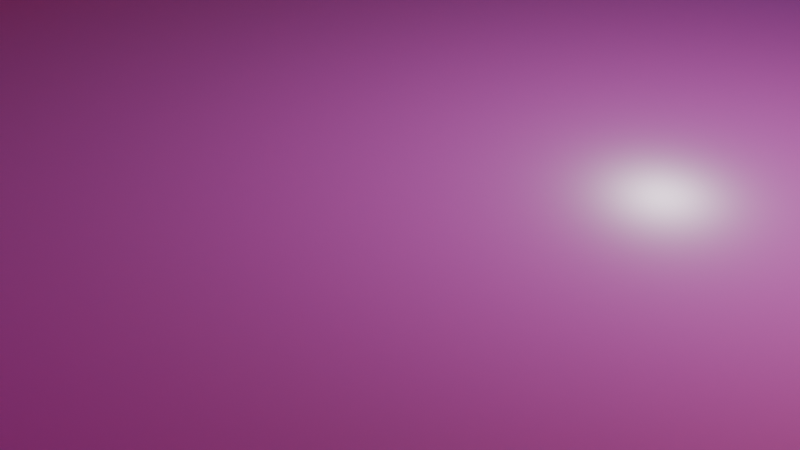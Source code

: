 # Source: Ballroom.blend  (saved by Blender 5.0.119; exported with 4.5.12 LTS)
import bpy
from mathutils import Matrix  # noqa: F401  (used for matrix-valued properties, if any)

bpy.ops.wm.read_factory_settings(use_empty=True)
scene = bpy.context.scene
scene.name = 'Scene'

# ---- collections
col_collection = bpy.data.collections.new('Collection'); scene.collection.children.link(col_collection)

# ---- images (referenced by path relative to the original .blend; pixels are not part of the script)
import os
ASSET_DIR = os.environ.get("B2B_ASSET_DIR", "")  # directory of the original .blend (textures are referenced by path, not embedded)
HERE = os.path.dirname(os.path.abspath(__file__))  # packed textures are extracted next to this script under _unpacked/

def load_image(name, relpath, width, height, colorspace="sRGB"):
    """Load a texture the original file referenced (path relative to the .blend, or extracted next to this script)."""
    p = next((c for c in (os.path.join(HERE, relpath), os.path.join(ASSET_DIR, relpath)) if relpath and os.path.exists(c)), "")
    if p:
        img = bpy.data.images.load(p, check_existing=True)
        img.name = name
    else:  # same state as the original file: an image datablock whose file is absent (Cycles renders it pink)
        img = bpy.data.images.new(name, width, height)
        img.source = "FILE"
        img.filepath = "//" + (relpath or name)
    img.colorspace_settings.name = colorspace
    return img
img_edvard_munch__udim__the_scream_91_x_73_cm_png_001 = load_image('Edvard_Munch_<UDIM>_The_Scream_91_x_73_cm.png.001', 'Edvard_Munch_1893_The_Scream_91_x_73_cm.png', 1024, 1024, 'sRGB')
img_rough_tiles_marble_3_png = load_image('rough_tiles_marble_3.png', 'rough_tiles_marble_3.png', 1024, 1024, 'sRGB')
img_normal_tiles_marble_3_png = load_image('normal_tiles_marble_3.png', 'normal_tiles_marble_3.png', 1024, 1024, 'sRGB')
img_color_tiles_marble_3_png_001 = load_image('color_tiles_marble_3.png.001', 'color_tiles_marble_3.png', 1024, 1024, 'sRGB')

# ---- materials (node trees are filled in below, after node groups)
mat_material_001 = bpy.data.materials.new('Material.001')
mat_material_wall3 = bpy.data.materials.new('Material_Wall3')
mat_material_wall3.alpha_threshold = 0.0
mat_material_wall3.use_backface_culling_lightprobe_volume = False
mat_material_wall3.roughness = 0.5
mat_material_wall3.line_color = (0.0, 0.0, 0.0, 1.0)
mat_material_wall2 = bpy.data.materials.new('Material_Wall2')
mat_material_wall1 = bpy.data.materials.new('Material_Wall1')
mat_material_wall0 = bpy.data.materials.new('Material_Wall0')
mat_floormat = bpy.data.materials.new('FloorMat')
mat_floormat.preview_render_type = 'FLAT'
mat_concrete = bpy.data.materials.new('Concrete')
mat_border = bpy.data.materials.new('Border')

# ---- material node trees
mat_material_001.use_nodes = True; mat_material_001.node_tree.nodes.clear()
_N = mat_material_001.node_tree.nodes; _L = mat_material_001.node_tree.links
n0 = _N.new('ShaderNodeBsdfPrincipled'); n0.name = 'Principled BSDF'; n0.location = (-200, 100)
n1 = _N.new('ShaderNodeOutputMaterial'); n1.name = 'Material Output'; n1.location = (200, 100)
n2 = _N.new('ShaderNodeTexImage'); n2.name = 'Image Texture'; n2.location = (-490, 60)
n2.image = img_edvard_munch__udim__the_scream_91_x_73_cm_png_001
n3 = _N.new('ShaderNodeUVMap'); n3.name = 'UV Map'; n3.location = (-680, -20)
_L.new(n0.outputs[0], n1.inputs[0])
_L.new(n2.outputs[0], n0.inputs[0])
_L.new(n3.outputs[0], n2.inputs[0])
n1.is_active_output = True
mat_material_wall3.use_nodes = True; mat_material_wall3.node_tree.nodes.clear()
_N = mat_material_wall3.node_tree.nodes; _L = mat_material_wall3.node_tree.links
n0 = _N.new('ShaderNodeOutputMaterial'); n0.name = 'Material Output'; n0.location = (200, 100)
n1 = _N.new('ShaderNodeBsdfPrincipled'); n1.name = 'Principled BSDF'; n1.location = (-200, 100)
n1.inputs[0].default_value = (0.8, 0.6519, 0.0321, 1.0)
_L.new(n1.outputs[0], n0.inputs[0])
n0.is_active_output = True
mat_material_wall2.use_nodes = True; mat_material_wall2.node_tree.nodes.clear()
_N = mat_material_wall2.node_tree.nodes; _L = mat_material_wall2.node_tree.links
n0 = _N.new('ShaderNodeBsdfPrincipled'); n0.name = 'Principled BSDF'; n0.location = (-200, 100)
n0.inputs[0].default_value = (0.8, 0.07791, 0.08955, 1.0)
n1 = _N.new('ShaderNodeOutputMaterial'); n1.name = 'Material Output'; n1.location = (200, 100)
_L.new(n0.outputs[0], n1.inputs[0])
n1.is_active_output = True
mat_material_wall1.use_nodes = True; mat_material_wall1.node_tree.nodes.clear()
_N = mat_material_wall1.node_tree.nodes; _L = mat_material_wall1.node_tree.links
n0 = _N.new('ShaderNodeBsdfPrincipled'); n0.name = 'Principled BSDF'; n0.location = (-200, 100)
n0.inputs[0].default_value = (0.1489, 0.1559, 0.8, 1.0)
n1 = _N.new('ShaderNodeOutputMaterial'); n1.name = 'Material Output'; n1.location = (200, 100)
_L.new(n0.outputs[0], n1.inputs[0])
n1.is_active_output = True
mat_material_wall0.use_nodes = True; mat_material_wall0.node_tree.nodes.clear()
_N = mat_material_wall0.node_tree.nodes; _L = mat_material_wall0.node_tree.links
n0 = _N.new('ShaderNodeBsdfPrincipled'); n0.name = 'Principled BSDF'; n0.location = (-200, 100)
n0.inputs[0].default_value = (0.8, 0.2398, 0.0292, 1.0)
n1 = _N.new('ShaderNodeOutputMaterial'); n1.name = 'Material Output'; n1.location = (200, 100)
_L.new(n0.outputs[0], n1.inputs[0])
n1.is_active_output = True
mat_floormat.use_nodes = True; mat_floormat.node_tree.nodes.clear()
mat_concrete.use_nodes = True; mat_concrete.node_tree.nodes.clear()
_N = mat_concrete.node_tree.nodes; _L = mat_concrete.node_tree.links
n0 = _N.new('ShaderNodeBsdfPrincipled'); n0.name = 'Principled BSDF'; n0.location = (-200, 100)
n0.inputs[0].default_value = (0.04957, 0.04957, 0.04957, 1.0)
n0.inputs[2].default_value = 0.7568
n1 = _N.new('ShaderNodeOutputMaterial'); n1.name = 'Material Output'; n1.location = (200, 100)
_L.new(n0.outputs[0], n1.inputs[0])
n1.is_active_output = True
mat_border.use_nodes = True; mat_border.node_tree.nodes.clear()
_N = mat_border.node_tree.nodes; _L = mat_border.node_tree.links
n0 = _N.new('ShaderNodeBsdfPrincipled'); n0.name = 'Principled BSDF'; n0.location = (-200, 100)
n0.inputs[0].default_value = (0.4089, 0.4089, 0.4089, 1.0)
n1 = _N.new('ShaderNodeOutputMaterial'); n1.name = 'Material Output'; n1.location = (200, 100)
_L.new(n0.outputs[0], n1.inputs[0])
n1.is_active_output = True

# ---- world
world_world = bpy.data.worlds.new('World'); scene.world = world_world
world_world.use_nodes = True; world_world.node_tree.nodes.clear()
_N = world_world.node_tree.nodes; _L = world_world.node_tree.links
n0 = _N.new('ShaderNodeOutputWorld'); n0.name = 'World Output'; n0.location = (200, 100)
n1 = _N.new('ShaderNodeBackground'); n1.name = 'Background'; n1.location = (-200, 100)
n1.inputs[0].default_value = (0.05088, 0.05088, 0.05088, 1.0)
_L.new(n1.outputs[0], n0.inputs[0])
n0.is_active_output = True
world_world.color = (0.05088, 0.05088, 0.05088)
world_world.sun_shadow_jitter_overblur = 0.0

# ---- cameras
cam_camera = bpy.data.cameras.new('Camera')
cam_camera.clip_end = 100.0
cam_camera.ortho_scale = 7.314

# ---- lights
light_light = bpy.data.lights.new('Light', 'POINT')
light_light.energy = 1000.0
light_light.shadow_soft_size = 0.1

# ---- meshes
me_cube = bpy.data.meshes.new('Cube')
me_cube.from_pydata([(0.8144, 0.03091, 0.8469), (1.0, -0.03995, -1.038), (-0.8144, 0.03091, 0.8469), (-1.0, -0.03995, -1.038), (1.0, -0.03995, 0.9616), (-1.0, -0.03995, 0.9616), (0.8144, 0.03091, -0.8213), (-0.8144, 0.03091, -0.8213), (0.9291, 0.03091, 0.9616), (-0.9291, 0.03091, 0.9616), (0.9291, 0.03091, -0.936), (-0.9291, 0.03091, -0.936), (0.8144, -0.02187, 0.8469), (-0.8144, -0.02187, 0.8469), (0.8144, -0.02187, -0.8213), (-0.8144, -0.02187, -0.8213)], [], [(3, 5, 9, 11), (1, 4, 5, 3), (1, 10, 8, 4), (8, 9, 5, 4), (7, 2, 13, 15), (0, 2, 9, 8), (7, 6, 10, 11), (2, 7, 11, 9), (6, 0, 8, 10), (13, 12, 14, 15), (2, 0, 12, 13), (0, 6, 14, 12), (6, 7, 15, 14)])
me_cube.polygons.foreach_set('material_index', [1, 1, 1, 1, 1, 1, 1, 1, 1, 0, 1, 1, 1])
_uv = me_cube.uv_layers.new(name='UVMap')
_uv.uv.foreach_set('vector', [0.125, 0.75, 0.875, 0.75, 0.8661, 0.7411, 0.8661, 0.7411, 0.375, 0.75, 0.625, 0.75, 0.625, 1.0, 0.375, 1.0, 0.375, 0.75, 0.6339, 0.7411, 0.6339, 0.7411, 0.625, 0.75, 0.6339, 0.7411, 0.8661, 0.7411, 0.875, 0.75, 0.625, 0.75, 0.8518, 0.7411, 0.8518, 0.7411, 0.8518, 0.7411, 0.8518, 0.7411, 0.6482, 0.7411, 0.8518, 0.7411, 0.8661, 0.7411, 0.6339, 0.7411, 0.8518, 0.7411, 0.6482, 0.7411, 0.6339, 0.7411, 0.8661, 0.7411, 0.8518, 0.7411, 0.8518, 0.7411, 0.8661, 0.7411, 0.8661, 0.7411, 0.6482, 0.7411, 0.6482, 0.7411, 0.6339, 0.7411, 0.6339, 0.7411, 0.0, 0.0, 1.0, 0.0, 1.0, 1.0, 0.0, 1.0, 0.8518, 0.7411, 0.6482, 0.7411, 0.6482, 0.7411, 0.8518, 0.7411, 0.6482, 0.7411, 0.6482, 0.7411, 0.6482, 0.7411, 0.6482, 0.7411, 0.6482, 0.7411, 0.8518, 0.7411, 0.8518, 0.7411, 0.6482, 0.7411])
me_cube.materials.append(mat_material_001)
me_cube.materials.append(mat_material_wall3)
me_cube.use_mirror_vertex_groups = False
me_cube.update()
me_cube_2 = bpy.data.meshes.new('Cube.2')
me_cube_2.from_pydata([(0.03543, 0.9291, 0.9744), (-0.03543, 1.0, -1.026), (-0.03543, -1.0, -1.026), (-0.03543, -1.0, 0.9744), (-0.03543, 1.0, 0.9744), (0.03543, 0.9291, -0.9232), (0.03543, -0.9291, 0.9744), (0.03543, -0.9291, -0.9232)], [], [(0, 6, 7, 5), (2, 3, 4, 1), (6, 0, 4, 3), (4, 0, 5, 1), (2, 7, 6, 3)])
_uv = me_cube_2.uv_layers.new(name='UVMap')
_uv.uv.foreach_set('vector', [0.8661, 0.5089, 0.8661, 0.7411, 0.8661, 0.7411, 0.8661, 0.5089, 0.375, 0.0, 0.625, 0.0, 0.625, 0.25, 0.375, 0.25, 0.8661, 0.7411, 0.8661, 0.5089, 0.875, 0.5, 0.875, 0.75, 0.875, 0.5, 0.8661, 0.5089, 0.8661, 0.5089, 0.375, 0.25, 0.375, 0.0, 0.8661, 0.7411, 0.8661, 0.7411, 0.875, 0.75])
me_cube_2.materials.append(mat_material_wall2)
me_cube_2.use_mirror_vertex_groups = False
me_cube_2.update()
me_cube_1 = bpy.data.meshes.new('Cube.1')
me_cube_1.from_pydata([(0.9291, -0.5846, -0.05904), (1.0, 0.6154, 0.05904), (-0.9291, -0.5846, -0.05904), (-1.0, 0.6154, 0.05904), (1.0, -0.5846, 0.05904), (-1.0, -0.5846, 0.05904), (0.9291, 0.5539, -0.05904), (-0.9291, 0.5539, -0.05904)], [], [(3, 5, 4, 1), (5, 3, 7, 2), (0, 2, 7, 6), (4, 0, 6, 1), (2, 0, 4, 5)])
_uv = me_cube_1.uv_layers.new(name='UVMap')
_uv.uv.foreach_set('vector', [0.375, 0.25, 0.625, 0.25, 0.625, 0.5, 0.375, 0.5, 0.875, 0.5, 0.375, 0.25, 0.8661, 0.5089, 0.8661, 0.5089, 0.6339, 0.5089, 0.8661, 0.5089, 0.8661, 0.5089, 0.6339, 0.5089, 0.625, 0.5, 0.6339, 0.5089, 0.6339, 0.5089, 0.375, 0.5, 0.8661, 0.5089, 0.6339, 0.5089, 0.625, 0.5, 0.875, 0.5])
me_cube_1.materials.append(mat_material_wall1)
me_cube_1.use_mirror_vertex_groups = False
me_cube_1.update()
me_cube_0 = bpy.data.meshes.new('Cube.0')
me_cube_0.from_pydata([(-0.03543, 0.9291, 0.9744), (0.03543, 1.0, -1.026), (0.03543, -1.0, -1.026), (0.03543, -1.0, 0.9744), (0.03543, 1.0, 0.9744), (-0.03543, 0.9291, -0.9232), (-0.03543, -0.9291, 0.9744), (-0.03543, -0.9291, -0.9232)], [], [(1, 4, 3, 2), (0, 6, 3, 4), (6, 0, 5, 7), (4, 1, 5, 0), (2, 3, 6, 7)])
_uv = me_cube_0.uv_layers.new(name='UVMap')
_uv.uv.foreach_set('vector', [0.375, 0.5, 0.625, 0.5, 0.625, 0.75, 0.375, 0.75, 0.6339, 0.5089, 0.6339, 0.7411, 0.625, 0.75, 0.625, 0.5, 0.6339, 0.7411, 0.6339, 0.5089, 0.6339, 0.5089, 0.6339, 0.7411, 0.625, 0.5, 0.375, 0.5, 0.6339, 0.5089, 0.6339, 0.5089, 0.375, 0.75, 0.625, 0.75, 0.6339, 0.7411, 0.6339, 0.7411])
me_cube_0.materials.append(mat_material_wall0)
me_cube_0.use_mirror_vertex_groups = False
me_cube_0.update()
me_cube_004 = bpy.data.meshes.new('Cube.004')
me_cube_004.from_pydata([(1.0, 1.0, -1.0), (1.0, -1.0, -1.0), (-1.0, 1.0, -1.0), (-1.0, -1.0, -1.0), (0.8903, 0.8903, -0.8976), (-0.8903, 0.8903, -0.8976), (0.8903, -0.8903, -0.8976), (-0.8903, -0.8903, -0.8976), (0.9291, -0.9291, -0.8976), (-0.9291, -0.9291, -0.8976), (0.9291, 0.9291, -0.8976), (-0.9291, 0.9291, -0.8976)], [], [(2, 3, 9, 11), (4, 5, 7, 6), (0, 2, 11, 10), (1, 0, 10, 8), (9, 3, 1, 8), (6, 7, 9, 8), (4, 6, 8, 10), (7, 5, 11, 9), (5, 4, 10, 11)])
me_cube_004.polygons.foreach_set('material_index', [1, 0, 1, 1, 1, 2, 2, 2, 2])
_uv = me_cube_004.uv_layers.new(name='UVMap')
_uv.uv.foreach_set('vector', [1.0, 0.4693, 0.0, 0.4693, 0.03543, 0.5205, 0.9646, 0.5205, 0.9451, 0.9451, 0.05486, 0.9451, 0.05486, 0.05486, 0.9451, 0.05486, 1.0, 0.4693, 0.0, 0.4693, 0.03543, 0.5205, 0.9646, 0.5205, 0.0, 0.4693, 1.0, 0.4693, 0.9646, 0.5205, 0.03543, 0.5205, 0.03543, 0.5205, 0.0, 0.4693, 1.0, 0.4693, 0.9646, 0.5205, 0.9451, 0.05486, 0.05486, 0.05486, 0.03543, 0.03543, 0.9646, 0.03543, 0.9451, 0.9451, 0.9451, 0.05486, 0.9646, 0.03543, 0.9646, 0.9646, 0.05486, 0.05486, 0.05486, 0.9451, 0.03543, 0.9646, 0.03543, 0.03543, 0.05486, 0.9451, 0.9451, 0.9451, 0.9646, 0.9646, 0.03543, 0.9646])
me_cube_004.materials.append(mat_floormat)
me_cube_004.materials.append(mat_concrete)
me_cube_004.materials.append(mat_border)
me_cube_004.use_mirror_vertex_groups = False
me_cube_004.update()

# ---- objects
ob_wall03 = bpy.data.objects.new('Wall03', me_cube)
ob_light = bpy.data.objects.new('Light', light_light)
ob_camera = bpy.data.objects.new('Camera', cam_camera)
ob_wall02 = bpy.data.objects.new('Wall02', me_cube_2)
ob_wall01 = bpy.data.objects.new('Wall01', me_cube_1)
ob_wall00 = bpy.data.objects.new('Wall00', me_cube_0)
ob_floor = bpy.data.objects.new('Floor', me_cube_004)
_N = mat_floormat.node_tree.nodes; _L = mat_floormat.node_tree.links
n0 = _N.new('ShaderNodeOutputMaterial'); n0.name = 'Material Output'; n0.location = (647, 74)
n1 = _N.new('ShaderNodeTexImage'); n1.name = 'Image Texture'; n1.location = (-126, -207)
n1.image = img_rough_tiles_marble_3_png
n2 = _N.new('ShaderNodeTexCoord'); n2.name = 'Texture Coordinate'; n2.location = (-1309, 3)
n2.object = ob_floor
n3 = _N.new('ShaderNodeMapping'); n3.name = 'Mapping'; n3.location = (-1016, -52)
n3.inputs[3].default_value = (10.0, 10.0, 1.0)
n4 = _N.new('ShaderNodeBsdfPrincipled'); n4.name = 'Principled BSDF'; n4.location = (327, 114)
n5 = _N.new('ShaderNodeNormalMap'); n5.name = 'Normal Map.001'; n5.location = (-335, -162)
n6 = _N.new('ShaderNodeTexImage'); n6.name = 'Image Texture.001'; n6.location = (-662, -258)
n6.image = img_normal_tiles_marble_3_png
n7 = _N.new('ShaderNodeTexImage'); n7.name = 'Image Texture.002'; n7.location = (-133, 231)
n7.image = img_color_tiles_marble_3_png_001
n8 = _N.new('ShaderNodeMix'); n8.name = 'Mix'; n8.location = (147, 308)
n8.data_type = 'RGBA'
n8.inputs[7].default_value = (0.2633, 0.2633, 0.2633, 1.0)
_L.new(n2.outputs[2], n3.inputs[0])
_L.new(n8.outputs[2], n4.inputs[0])
_L.new(n4.outputs[0], n0.inputs[0])
_L.new(n5.outputs[0], n4.inputs[5])
_L.new(n6.outputs[0], n5.inputs[1])
_L.new(n3.outputs[0], n6.inputs[0])
_L.new(n3.outputs[0], n7.inputs[0])
_L.new(n3.outputs[0], n1.inputs[0])
_L.new(n1.outputs[0], n4.inputs[2])
_L.new(n7.outputs[0], n8.inputs[6])
n0.is_active_output = True

# ---- transforms, parenting, visibility, modifiers, constraints
ob_wall03.location = (-3.725e-08, -9.601, 6.23)
ob_wall03.scale = (10.0, 10.0, 6.0)
ob_wall03.lock_rotations_4d = False
ob_wall03.empty_display_type = 'ARROWS'
ob_wall03.lineart.crease_threshold = 0.0
ob_light.location = (4.076, 1.005, 5.904)
ob_light.rotation_euler = (0.6503, 0.05522, 1.866)
ob_light.lock_rotations_4d = False
ob_light.empty_display_type = 'ARROWS'
ob_light.color = (0.0, 0.0, 0.0, 0.0)
ob_light.lineart.crease_threshold = 0.0
ob_camera.location = (7.359, -6.926, 4.958)
ob_camera.rotation_euler = (1.109, 0.0, 0.8149)
ob_camera.lock_rotations_4d = False
ob_camera.empty_display_type = 'ARROWS'
ob_camera.color = (0.0, 0.0, 0.0, 0.0)
ob_camera.display_type = 'WIRE'
ob_camera.lineart.crease_threshold = 0.0
ob_wall02.location = (-9.646, -1.49e-07, 6.154)
ob_wall02.scale = (10.0, 10.0, 6.0)
ob_wall02.lock_rotations_4d = False
ob_wall02.empty_display_type = 'ARROWS'
ob_wall02.lineart.crease_threshold = 0.0
ob_wall01.location = (-7.451e-08, 9.646, 6.154)
ob_wall01.rotation_euler = (-1.571, -0.0, 0.0)
ob_wall01.scale = (10.0, 10.0, 6.0)
ob_wall01.lock_rotations_4d = False
ob_wall01.empty_display_type = 'ARROWS'
ob_wall01.lineart.crease_threshold = 0.0
ob_wall00.location = (9.646, -1.49e-07, 6.154)
ob_wall00.scale = (10.0, 10.0, 6.0)
ob_wall00.lock_rotations_4d = False
ob_wall00.empty_display_type = 'ARROWS'
ob_wall00.lineart.crease_threshold = 0.0
ob_floor.location = (0.0, 0.0, 6.0)
ob_floor.scale = (10.0, 10.0, 6.0)
ob_floor.lock_rotations_4d = False
ob_floor.empty_display_type = 'ARROWS'
ob_floor.lineart.crease_threshold = 0.0

# ---- collection membership
col_collection.objects.link(ob_wall03)
col_collection.objects.link(ob_light)
col_collection.objects.link(ob_camera)
col_collection.objects.link(ob_wall02)
col_collection.objects.link(ob_wall01)
col_collection.objects.link(ob_wall00)
col_collection.objects.link(ob_floor)

# ---- scene / render settings (as saved in the file)
scene.camera = ob_camera
scene.frame_start = 1; scene.frame_end = 250; scene.frame_set(1)
scene.render.engine = 'CYCLES'
scene.render.bake_bias = 0.0
scene.render.bake_samples = 0
scene.cycles.sampling_pattern = 'TABULATED_SOBOL'
scene.eevee.use_volume_custom_range = False
bpy.context.view_layer.update()
